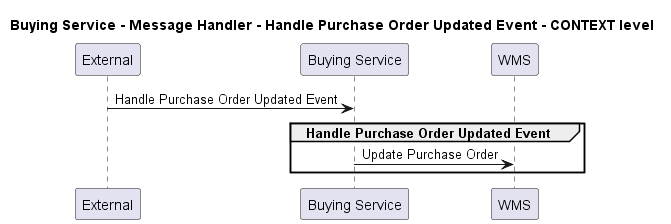

The diagram above was rendered by PlantUML. Its source (embedded in the PNG):
@startuml
!pragma layout smetana

title Buying Service - Message Handler - Handle Purchase Order Updated Event - CONTEXT level

participant "External" as C4InterFlow.SoftwareSystems.ExternalSystem
participant "Buying Service" as ECommercePlatform.SoftwareSystems.BuyingService
participant "WMS" as ECommercePlatform.SoftwareSystems.WMS

C4InterFlow.SoftwareSystems.ExternalSystem -> ECommercePlatform.SoftwareSystems.BuyingService : Handle Purchase Order Updated Event
group Handle Purchase Order Updated Event
ECommercePlatform.SoftwareSystems.BuyingService -> ECommercePlatform.SoftwareSystems.WMS : Update Purchase Order
end


@enduml